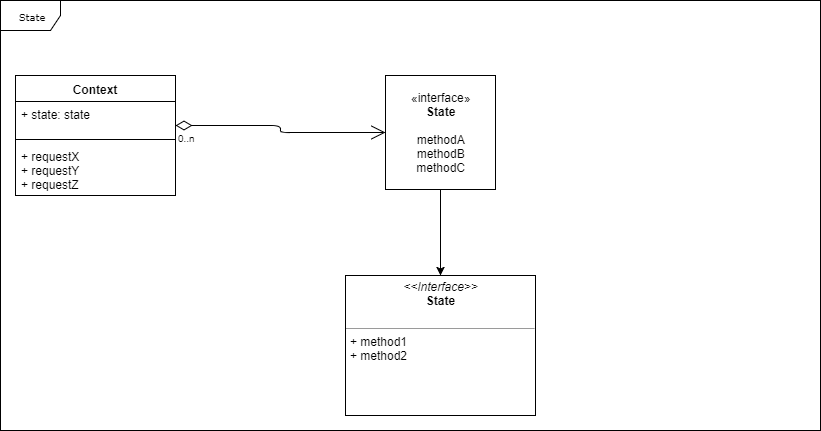

The diagram above was exported from draw.io. Its source (the exported page's mxGraphModel, read from the mxfile embedded in the PNG):
<mxGraphModel dx="1058" dy="808" grid="1" gridSize="10" guides="1" tooltips="1" connect="1" arrows="1" fold="1" page="1" pageScale="1" pageWidth="850" pageHeight="1100" background="#ffffff" math="0" shadow="0">
  <root>
    <mxCell id="0" />
    <mxCell id="1" parent="0" />
    <mxCell id="17acba5748e5396b-1" value="State" style="shape=umlFrame;whiteSpace=wrap;html=1;rounded=0;shadow=0;comic=0;labelBackgroundColor=none;strokeColor=#000000;strokeWidth=1;fillColor=#ffffff;fontFamily=Verdana;fontSize=10;fontColor=#000000;align=center;" parent="1" vertex="1">
      <mxGeometry x="15" y="15" width="820" height="430" as="geometry" />
    </mxCell>
    <mxCell id="mPN8dIl41g_h6VLHRkV7-1" value="Context" style="swimlane;fontStyle=1;align=center;verticalAlign=top;childLayout=stackLayout;horizontal=1;startSize=26;horizontalStack=0;resizeParent=1;resizeParentMax=0;resizeLast=0;collapsible=1;marginBottom=0;" vertex="1" parent="1">
      <mxGeometry x="30" y="90" width="160" height="120" as="geometry" />
    </mxCell>
    <mxCell id="mPN8dIl41g_h6VLHRkV7-2" value="+ state: state" style="text;strokeColor=none;fillColor=none;align=left;verticalAlign=top;spacingLeft=4;spacingRight=4;overflow=hidden;rotatable=0;points=[[0,0.5],[1,0.5]];portConstraint=eastwest;" vertex="1" parent="mPN8dIl41g_h6VLHRkV7-1">
      <mxGeometry y="26" width="160" height="34" as="geometry" />
    </mxCell>
    <mxCell id="mPN8dIl41g_h6VLHRkV7-3" value="" style="line;strokeWidth=1;fillColor=none;align=left;verticalAlign=middle;spacingTop=-1;spacingLeft=3;spacingRight=3;rotatable=0;labelPosition=right;points=[];portConstraint=eastwest;" vertex="1" parent="mPN8dIl41g_h6VLHRkV7-1">
      <mxGeometry y="60" width="160" height="8" as="geometry" />
    </mxCell>
    <mxCell id="mPN8dIl41g_h6VLHRkV7-4" value="+ requestX&#10;+ requestY&#10;+ requestZ&#10;" style="text;strokeColor=none;fillColor=none;align=left;verticalAlign=top;spacingLeft=4;spacingRight=4;overflow=hidden;rotatable=0;points=[[0,0.5],[1,0.5]];portConstraint=eastwest;" vertex="1" parent="mPN8dIl41g_h6VLHRkV7-1">
      <mxGeometry y="68" width="160" height="52" as="geometry" />
    </mxCell>
    <mxCell id="mPN8dIl41g_h6VLHRkV7-16" style="edgeStyle=orthogonalEdgeStyle;rounded=0;orthogonalLoop=1;jettySize=auto;html=1;" edge="1" parent="1" source="mPN8dIl41g_h6VLHRkV7-5" target="mPN8dIl41g_h6VLHRkV7-13">
      <mxGeometry relative="1" as="geometry" />
    </mxCell>
    <mxCell id="mPN8dIl41g_h6VLHRkV7-5" value="«interface»&lt;br&gt;&lt;b&gt;State&lt;br&gt;&lt;/b&gt;&lt;br&gt;methodA&lt;br&gt;methodB&lt;br&gt;methodC&lt;br&gt;" style="html=1;" vertex="1" parent="1">
      <mxGeometry x="400" y="90" width="110" height="114" as="geometry" />
    </mxCell>
    <mxCell id="mPN8dIl41g_h6VLHRkV7-9" value="" style="endArrow=open;html=1;endSize=12;startArrow=diamondThin;startSize=14;startFill=0;edgeStyle=orthogonalEdgeStyle;entryX=0;entryY=0.5;entryDx=0;entryDy=0;" edge="1" parent="1" target="mPN8dIl41g_h6VLHRkV7-5">
      <mxGeometry relative="1" as="geometry">
        <mxPoint x="190" y="140" as="sourcePoint" />
        <mxPoint x="350" y="140" as="targetPoint" />
      </mxGeometry>
    </mxCell>
    <mxCell id="mPN8dIl41g_h6VLHRkV7-10" value="0..n" style="resizable=0;html=1;align=left;verticalAlign=top;labelBackgroundColor=#ffffff;fontSize=10;" connectable="0" vertex="1" parent="mPN8dIl41g_h6VLHRkV7-9">
      <mxGeometry x="-1" relative="1" as="geometry" />
    </mxCell>
    <mxCell id="mPN8dIl41g_h6VLHRkV7-11" value="" style="resizable=0;html=1;align=right;verticalAlign=top;labelBackgroundColor=#ffffff;fontSize=10;" connectable="0" vertex="1" parent="mPN8dIl41g_h6VLHRkV7-9">
      <mxGeometry x="1" relative="1" as="geometry" />
    </mxCell>
    <mxCell id="mPN8dIl41g_h6VLHRkV7-13" value="&lt;p style=&quot;margin: 0px ; margin-top: 4px ; text-align: center&quot;&gt;&lt;i&gt;&amp;lt;&amp;lt;Interface&amp;gt;&amp;gt;&lt;/i&gt;&lt;br&gt;&lt;b&gt;State&lt;/b&gt;&lt;/p&gt;&lt;p style=&quot;margin: 0px ; margin-left: 4px&quot;&gt;&lt;br&gt;&lt;/p&gt;&lt;hr size=&quot;1&quot;&gt;&lt;p style=&quot;margin: 0px ; margin-left: 4px&quot;&gt;+ method1&lt;br&gt;+ method2&lt;/p&gt;" style="verticalAlign=top;align=left;overflow=fill;fontSize=12;fontFamily=Helvetica;html=1;" vertex="1" parent="1">
      <mxGeometry x="360" y="290" width="190" height="140" as="geometry" />
    </mxCell>
  </root>
</mxGraphModel>